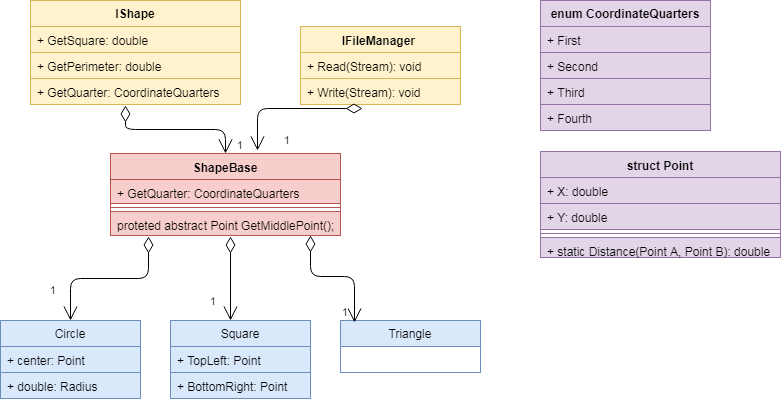

The diagram above was exported from draw.io. Its source (the exported page's mxGraphModel, read from the mxfile embedded in the PNG):
<mxGraphModel dx="872" dy="426" grid="1" gridSize="10" guides="1" tooltips="1" connect="1" arrows="1" fold="1" page="1" pageScale="1" pageWidth="826" pageHeight="1169" background="#ffffff" math="0" shadow="0">
  <root>
    <mxCell id="0" />
    <mxCell id="1" parent="0" />
    <mxCell id="122" value="IShape" style="swimlane;fontStyle=1;childLayout=stackLayout;horizontal=1;startSize=26;fillColor=#fff2cc;horizontalStack=0;resizeParent=1;resizeParentMax=0;resizeLast=0;collapsible=1;marginBottom=0;swimlaneFillColor=#ffffff;strokeColor=#d6b656;" parent="1" vertex="1">
      <mxGeometry x="50" y="44" width="210" height="104" as="geometry" />
    </mxCell>
    <mxCell id="123" value="+ GetSquare: double" style="text;strokeColor=#d6b656;fillColor=#fff2cc;align=left;verticalAlign=top;spacingLeft=4;spacingRight=4;overflow=hidden;rotatable=0;points=[[0,0.5],[1,0.5]];portConstraint=eastwest;" parent="122" vertex="1">
      <mxGeometry y="26" width="210" height="26" as="geometry" />
    </mxCell>
    <mxCell id="124" value="+ GetPerimeter: double" style="text;strokeColor=#d6b656;fillColor=#fff2cc;align=left;verticalAlign=top;spacingLeft=4;spacingRight=4;overflow=hidden;rotatable=0;points=[[0,0.5],[1,0.5]];portConstraint=eastwest;" parent="122" vertex="1">
      <mxGeometry y="52" width="210" height="26" as="geometry" />
    </mxCell>
    <mxCell id="125" value="+ GetQuarter: CoordinateQuarters" style="text;strokeColor=#d6b656;fillColor=#fff2cc;align=left;verticalAlign=top;spacingLeft=4;spacingRight=4;overflow=hidden;rotatable=0;points=[[0,0.5],[1,0.5]];portConstraint=eastwest;" parent="122" vertex="1">
      <mxGeometry y="78" width="210" height="26" as="geometry" />
    </mxCell>
    <mxCell id="128" value="enum CoordinateQuarters" style="swimlane;fontStyle=1;childLayout=stackLayout;horizontal=1;startSize=26;fillColor=#e1d5e7;horizontalStack=0;resizeParent=1;resizeParentMax=0;resizeLast=0;collapsible=1;marginBottom=0;swimlaneFillColor=#ffffff;strokeColor=#9673a6;" parent="1" vertex="1">
      <mxGeometry x="560" y="44" width="170" height="130" as="geometry" />
    </mxCell>
    <mxCell id="129" value="+ First" style="text;strokeColor=#9673a6;fillColor=#e1d5e7;align=left;verticalAlign=top;spacingLeft=4;spacingRight=4;overflow=hidden;rotatable=0;points=[[0,0.5],[1,0.5]];portConstraint=eastwest;" parent="128" vertex="1">
      <mxGeometry y="26" width="170" height="26" as="geometry" />
    </mxCell>
    <mxCell id="130" value="+ Second" style="text;strokeColor=#9673a6;fillColor=#e1d5e7;align=left;verticalAlign=top;spacingLeft=4;spacingRight=4;overflow=hidden;rotatable=0;points=[[0,0.5],[1,0.5]];portConstraint=eastwest;" parent="128" vertex="1">
      <mxGeometry y="52" width="170" height="26" as="geometry" />
    </mxCell>
    <mxCell id="131" value="+ Third" style="text;strokeColor=#9673a6;fillColor=#e1d5e7;align=left;verticalAlign=top;spacingLeft=4;spacingRight=4;overflow=hidden;rotatable=0;points=[[0,0.5],[1,0.5]];portConstraint=eastwest;" parent="128" vertex="1">
      <mxGeometry y="78" width="170" height="26" as="geometry" />
    </mxCell>
    <mxCell id="132" value="+ Fourth" style="text;strokeColor=#9673a6;fillColor=#e1d5e7;align=left;verticalAlign=top;spacingLeft=4;spacingRight=4;overflow=hidden;rotatable=0;points=[[0,0.5],[1,0.5]];portConstraint=eastwest;" parent="128" vertex="1">
      <mxGeometry y="104" width="170" height="26" as="geometry" />
    </mxCell>
    <mxCell id="138" value="ShapeBase" style="swimlane;fontStyle=1;align=center;verticalAlign=top;childLayout=stackLayout;horizontal=1;startSize=26;horizontalStack=0;resizeParent=1;resizeParentMax=0;resizeLast=0;collapsible=1;marginBottom=0;swimlaneFillColor=#ffffff;fillColor=#f8cecc;strokeColor=#b85450;" parent="1" vertex="1">
      <mxGeometry x="130" y="197" width="230" height="82" as="geometry" />
    </mxCell>
    <mxCell id="139" value="+ GetQuarter: CoordinateQuarters" style="text;strokeColor=#b85450;fillColor=#f8cecc;align=left;verticalAlign=top;spacingLeft=4;spacingRight=4;overflow=hidden;rotatable=0;points=[[0,0.5],[1,0.5]];portConstraint=eastwest;" parent="138" vertex="1">
      <mxGeometry y="26" width="230" height="24" as="geometry" />
    </mxCell>
    <mxCell id="140" value="" style="line;strokeWidth=1;fillColor=#f8cecc;align=left;verticalAlign=middle;spacingTop=-1;spacingLeft=3;spacingRight=3;rotatable=0;labelPosition=right;points=[];portConstraint=eastwest;strokeColor=#b85450;" parent="138" vertex="1">
      <mxGeometry y="50" width="230" height="8" as="geometry" />
    </mxCell>
    <mxCell id="141" value="proteted abstract Point GetMiddlePoint();" style="text;strokeColor=#b85450;fillColor=#f8cecc;align=left;verticalAlign=top;spacingLeft=4;spacingRight=4;overflow=hidden;rotatable=0;points=[[0,0.5],[1,0.5]];portConstraint=eastwest;" parent="138" vertex="1">
      <mxGeometry y="58" width="230" height="24" as="geometry" />
    </mxCell>
    <mxCell id="142" value="1" style="endArrow=open;html=1;endSize=12;startArrow=diamondThin;startSize=14;startFill=0;edgeStyle=orthogonalEdgeStyle;align=left;verticalAlign=bottom;exitX=0.452;exitY=1.038;exitPerimeter=0;entryX=0.5;entryY=0;" parent="1" source="125" target="138" edge="1">
      <mxGeometry x="1" y="10" relative="1" as="geometry">
        <mxPoint x="150" y="300" as="sourcePoint" />
        <mxPoint x="255" y="200" as="targetPoint" />
        <mxPoint as="offset" />
      </mxGeometry>
    </mxCell>
    <mxCell id="143" value="Triangle" style="swimlane;fontStyle=0;childLayout=stackLayout;horizontal=1;startSize=26;fillColor=#dae8fc;horizontalStack=0;resizeParent=1;resizeParentMax=0;resizeLast=0;collapsible=1;marginBottom=0;swimlaneFillColor=#ffffff;strokeColor=#6c8ebf;" parent="1" vertex="1">
      <mxGeometry x="360" y="364" width="140" height="52" as="geometry" />
    </mxCell>
    <mxCell id="147" value="Square" style="swimlane;fontStyle=0;childLayout=stackLayout;horizontal=1;startSize=26;fillColor=#dae8fc;horizontalStack=0;resizeParent=1;resizeParentMax=0;resizeLast=0;collapsible=1;marginBottom=0;swimlaneFillColor=#ffffff;strokeColor=#6c8ebf;" parent="1" vertex="1">
      <mxGeometry x="190" y="364" width="140" height="78" as="geometry" />
    </mxCell>
    <mxCell id="148" value="+ TopLeft: Point" style="text;strokeColor=#6c8ebf;fillColor=#dae8fc;align=left;verticalAlign=top;spacingLeft=4;spacingRight=4;overflow=hidden;rotatable=0;points=[[0,0.5],[1,0.5]];portConstraint=eastwest;" parent="147" vertex="1">
      <mxGeometry y="26" width="140" height="26" as="geometry" />
    </mxCell>
    <mxCell id="149" value="+ BottomRight: Point" style="text;strokeColor=#6c8ebf;fillColor=#dae8fc;align=left;verticalAlign=top;spacingLeft=4;spacingRight=4;overflow=hidden;rotatable=0;points=[[0,0.5],[1,0.5]];portConstraint=eastwest;" parent="147" vertex="1">
      <mxGeometry y="52" width="140" height="26" as="geometry" />
    </mxCell>
    <mxCell id="151" value="Circle" style="swimlane;fontStyle=0;childLayout=stackLayout;horizontal=1;startSize=26;fillColor=#dae8fc;horizontalStack=0;resizeParent=1;resizeParentMax=0;resizeLast=0;collapsible=1;marginBottom=0;swimlaneFillColor=#ffffff;strokeColor=#6c8ebf;" parent="1" vertex="1">
      <mxGeometry x="20" y="364" width="140" height="78" as="geometry" />
    </mxCell>
    <mxCell id="152" value="+ center: Point" style="text;strokeColor=#6c8ebf;fillColor=#dae8fc;align=left;verticalAlign=top;spacingLeft=4;spacingRight=4;overflow=hidden;rotatable=0;points=[[0,0.5],[1,0.5]];portConstraint=eastwest;" parent="151" vertex="1">
      <mxGeometry y="26" width="140" height="26" as="geometry" />
    </mxCell>
    <mxCell id="153" value="+ double: Radius " style="text;strokeColor=#6c8ebf;fillColor=#dae8fc;align=left;verticalAlign=top;spacingLeft=4;spacingRight=4;overflow=hidden;rotatable=0;points=[[0,0.5],[1,0.5]];portConstraint=eastwest;" parent="151" vertex="1">
      <mxGeometry y="52" width="140" height="26" as="geometry" />
    </mxCell>
    <mxCell id="155" value="struct Point" style="swimlane;fontStyle=1;align=center;verticalAlign=top;childLayout=stackLayout;horizontal=1;startSize=26;horizontalStack=0;resizeParent=1;resizeParentMax=0;resizeLast=0;collapsible=1;marginBottom=0;swimlaneFillColor=#ffffff;fillColor=#e1d5e7;strokeColor=#9673a6;" parent="1" vertex="1">
      <mxGeometry x="560" y="195" width="240" height="106" as="geometry" />
    </mxCell>
    <mxCell id="156" value="+ X: double&#10;" style="text;strokeColor=#9673a6;fillColor=#e1d5e7;align=left;verticalAlign=top;spacingLeft=4;spacingRight=4;overflow=hidden;rotatable=0;points=[[0,0.5],[1,0.5]];portConstraint=eastwest;" parent="155" vertex="1">
      <mxGeometry y="26" width="240" height="26" as="geometry" />
    </mxCell>
    <mxCell id="159" value="+ Y: double&#10;" style="text;strokeColor=#9673a6;fillColor=#e1d5e7;align=left;verticalAlign=top;spacingLeft=4;spacingRight=4;overflow=hidden;rotatable=0;points=[[0,0.5],[1,0.5]];portConstraint=eastwest;" parent="155" vertex="1">
      <mxGeometry y="52" width="240" height="26" as="geometry" />
    </mxCell>
    <mxCell id="157" value="" style="line;strokeWidth=1;fillColor=#e1d5e7;align=left;verticalAlign=middle;spacingTop=-1;spacingLeft=3;spacingRight=3;rotatable=0;labelPosition=right;points=[];portConstraint=eastwest;strokeColor=#9673a6;" parent="155" vertex="1">
      <mxGeometry y="78" width="240" height="8" as="geometry" />
    </mxCell>
    <mxCell id="158" value="+ static Distance(Point A, Point B): double" style="text;strokeColor=#9673a6;fillColor=#e1d5e7;align=left;verticalAlign=top;spacingLeft=4;spacingRight=4;overflow=hidden;rotatable=0;points=[[0,0.5],[1,0.5]];portConstraint=eastwest;" parent="155" vertex="1">
      <mxGeometry y="86" width="240" height="20" as="geometry" />
    </mxCell>
    <mxCell id="160" value="IFileManager " style="swimlane;fontStyle=1;align=center;verticalAlign=top;childLayout=stackLayout;horizontal=1;startSize=26;horizontalStack=0;resizeParent=1;resizeParentMax=0;resizeLast=0;collapsible=1;marginBottom=0;swimlaneFillColor=#ffffff;fillColor=#fff2cc;strokeColor=#d6b656;" parent="1" vertex="1">
      <mxGeometry x="320" y="70" width="160" height="78" as="geometry" />
    </mxCell>
    <mxCell id="163" value="+ Read(Stream): void" style="text;strokeColor=#d6b656;fillColor=#fff2cc;align=left;verticalAlign=top;spacingLeft=4;spacingRight=4;overflow=hidden;rotatable=0;points=[[0,0.5],[1,0.5]];portConstraint=eastwest;" parent="160" vertex="1">
      <mxGeometry y="26" width="160" height="26" as="geometry" />
    </mxCell>
    <mxCell id="164" value="+ Write(Stream): void" style="text;strokeColor=#d6b656;fillColor=#fff2cc;align=left;verticalAlign=top;spacingLeft=4;spacingRight=4;overflow=hidden;rotatable=0;points=[[0,0.5],[1,0.5]];portConstraint=eastwest;" parent="160" vertex="1">
      <mxGeometry y="52" width="160" height="26" as="geometry" />
    </mxCell>
    <mxCell id="165" value="1" style="endArrow=open;html=1;endSize=12;startArrow=diamondThin;startSize=14;startFill=0;edgeStyle=orthogonalEdgeStyle;align=left;verticalAlign=bottom;exitX=0.165;exitY=1.042;exitPerimeter=0;entryX=0.5;entryY=0;" parent="1" source="141" target="151" edge="1">
      <mxGeometry x="0.7282" y="-22" relative="1" as="geometry">
        <mxPoint x="20" y="460" as="sourcePoint" />
        <mxPoint x="180" y="460" as="targetPoint" />
        <mxPoint as="offset" />
      </mxGeometry>
    </mxCell>
    <mxCell id="167" value="1" style="endArrow=open;html=1;endSize=12;startArrow=diamondThin;startSize=14;startFill=0;edgeStyle=orthogonalEdgeStyle;align=left;verticalAlign=bottom;entryX=0.1;entryY=0.038;entryPerimeter=0;" parent="1" source="141" target="143" edge="1">
      <mxGeometry x="0.9623" y="-14" relative="1" as="geometry">
        <mxPoint x="320" y="280" as="sourcePoint" />
        <mxPoint x="450" y="310" as="targetPoint" />
        <mxPoint as="offset" />
        <Array as="points">
          <mxPoint x="330" y="320" />
          <mxPoint x="374" y="320" />
        </Array>
      </mxGeometry>
    </mxCell>
    <mxCell id="168" value="1" style="endArrow=open;html=1;endSize=12;startArrow=diamondThin;startSize=14;startFill=0;edgeStyle=orthogonalEdgeStyle;align=left;verticalAlign=bottom;exitX=0.388;exitY=1.154;exitPerimeter=0;entryX=0.639;entryY=-0.037;entryPerimeter=0;" parent="1" source="164" target="138" edge="1">
      <mxGeometry x="0.9723" y="25" relative="1" as="geometry">
        <mxPoint x="-30" y="580" as="sourcePoint" />
        <mxPoint x="130" y="580" as="targetPoint" />
        <mxPoint as="offset" />
      </mxGeometry>
    </mxCell>
    <mxCell id="170" value="1" style="endArrow=open;html=1;endSize=12;startArrow=diamondThin;startSize=14;startFill=0;edgeStyle=orthogonalEdgeStyle;align=left;verticalAlign=bottom;entryX=0.429;entryY=0;entryPerimeter=0;" edge="1" parent="1" target="147">
      <mxGeometry x="0.7282" y="-22" relative="1" as="geometry">
        <mxPoint x="250" y="280" as="sourcePoint" />
        <mxPoint x="100" y="374" as="targetPoint" />
        <mxPoint as="offset" />
      </mxGeometry>
    </mxCell>
  </root>
</mxGraphModel>